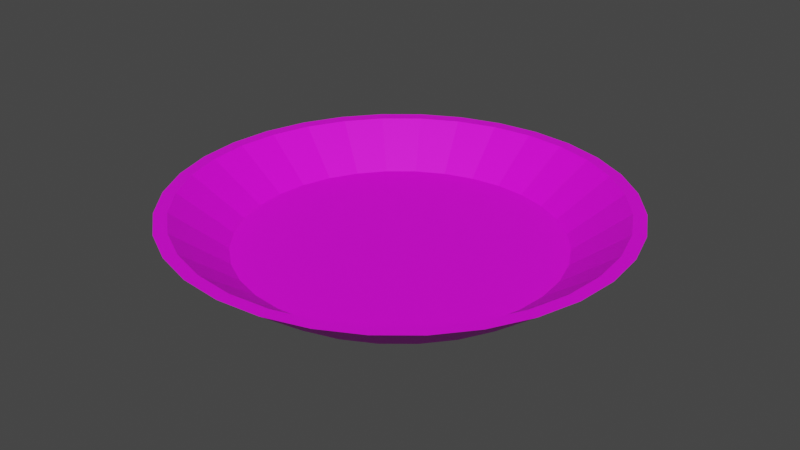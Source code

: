 # Source: prato.blend  (saved by Blender 2.82.7; exported with 4.5.12 LTS)
import bpy
from mathutils import Matrix  # noqa: F401  (used for matrix-valued properties, if any)

bpy.ops.wm.read_factory_settings(use_empty=True)
scene = bpy.context.scene
scene.name = 'Scene'

# ---- collections
col_collection = bpy.data.collections.new('Collection'); scene.collection.children.link(col_collection)

# ---- images (referenced by path relative to the original .blend; pixels are not part of the script)
import os
ASSET_DIR = os.environ.get("B2B_ASSET_DIR", "")  # directory of the original .blend (textures are referenced by path, not embedded)
HERE = os.path.dirname(os.path.abspath(__file__))  # packed textures are extracted next to this script under _unpacked/

def load_image(name, relpath, width, height, colorspace="sRGB"):
    """Load a texture the original file referenced (path relative to the .blend, or extracted next to this script)."""
    p = next((c for c in (os.path.join(HERE, relpath), os.path.join(ASSET_DIR, relpath)) if relpath and os.path.exists(c)), "")
    if p:
        img = bpy.data.images.load(p, check_existing=True)
        img.name = name
    else:  # same state as the original file: an image datablock whose file is absent (Cycles renders it pink)
        img = bpy.data.images.new(name, width, height)
        img.source = "FILE"
        img.filepath = "//" + (relpath or name)
    img.colorspace_settings.name = colorspace
    return img
img_prato_png = load_image('prato.png', 'prato.png', 1024, 1024, 'sRGB')

# ---- materials (node trees are filled in below, after node groups)
mat_material_001 = bpy.data.materials.new('Material.001')
mat_material_001.use_transparent_shadow = False

# ---- material node trees
mat_material_001.use_nodes = True; mat_material_001.node_tree.nodes.clear()
_N = mat_material_001.node_tree.nodes; _L = mat_material_001.node_tree.links
n0 = _N.new('ShaderNodeOutputMaterial'); n0.name = 'Material Output'; n0.location = (300, 300)
n1 = _N.new('ShaderNodeBsdfPrincipled'); n1.name = 'Principled BSDF'; n1.location = (10, 300)
n1.distribution = 'GGX'
n1.subsurface_method = 'BURLEY'
n1.inputs[3].default_value = 1.45
n1.inputs[27].default_value = (0.0, 0.0, 0.0, 1.0)
n1.inputs[28].default_value = 1.0
n2 = _N.new('ShaderNodeTexImage'); n2.name = 'Image Texture'; n2.location = (-280, 280)
n2.image = img_prato_png
_L.new(n1.outputs[0], n0.inputs[0])
_L.new(n2.outputs[0], n1.inputs[0])
n0.is_active_output = True

# ---- world
world_world = bpy.data.worlds.new('World'); scene.world = world_world
world_world.use_nodes = True; world_world.node_tree.nodes.clear()
_N = world_world.node_tree.nodes; _L = world_world.node_tree.links
n0 = _N.new('ShaderNodeOutputWorld'); n0.name = 'World Output'; n0.location = (300, 300)
n1 = _N.new('ShaderNodeBackground'); n1.name = 'Background'; n1.location = (10, 300)
n1.inputs[0].default_value = (0.05088, 0.05088, 0.05088, 1.0)
_L.new(n1.outputs[0], n0.inputs[0])
n0.is_active_output = True
world_world.color = (0.05088, 0.05088, 0.05088)
world_world.use_sun_shadow = False
world_world.sun_shadow_jitter_overblur = 0.0

# ---- meshes
me_cylinder = bpy.data.meshes.new('Cylinder')
me_cylinder.from_pydata([(2.881e-08, 0.7074, -0.75), (0.138, 0.6938, -0.75), (0.2707, 0.6535, -0.75), (0.393, 0.5882, -0.75), (0.5002, 0.5002, -0.75), (0.5882, 0.393, -0.75), (0.6535, 0.2707, -0.75), (0.6938, 0.138, -0.75), (0.7074, 1.225e-07, -0.75), (0.6938, -0.138, -0.75), (0.6535, -0.2707, -0.75), (0.5882, -0.393, -0.75), (0.5002, -0.5002, -0.75), (0.393, -0.5882, -0.75), (0.2707, -0.6535, -0.75), (0.138, -0.6938, -0.75), (-2.017e-07, -0.7074, -0.75), (-0.138, -0.6938, -0.75), (-0.2707, -0.6535, -0.75), (-0.393, -0.5882, -0.75), (-0.5002, -0.5002, -0.75), (-0.5882, -0.393, -0.75), (-0.6535, -0.2707, -0.75), (-0.6938, -0.138, -0.75), (-0.7074, 7.522e-07, -0.75), (-0.6938, 0.138, -0.75), (-0.6535, 0.2707, -0.75), (-0.5882, 0.393, -0.75), (-0.5002, 0.5002, -0.75), (-0.393, 0.5882, -0.75), (-0.2707, 0.6535, -0.75), (-0.138, 0.6938, -0.75), (3.033e-08, 0.7446, -1.0), (0.0, 1.0, 1.0), (0.1453, 0.7303, -1.0), (0.1951, 0.9808, 1.0), (0.2849, 0.6879, -1.0), (0.3827, 0.9239, 1.0), (0.4137, 0.6191, -1.0), (0.5556, 0.8315, 1.0), (0.5265, 0.5265, -1.0), (0.7071, 0.7071, 1.0), (0.6191, 0.4137, -1.0), (0.8315, 0.5556, 1.0), (0.6879, 0.2849, -1.0), (0.9239, 0.3827, 1.0), (0.7303, 0.1453, -1.0), (0.9808, 0.1951, 1.0), (0.7446, 1.29e-07, -1.0), (1.0, 7.55e-08, 1.0), (0.7303, -0.1453, -1.0), (0.9808, -0.1951, 1.0), (0.6879, -0.2849, -1.0), (0.9239, -0.3827, 1.0), (0.6191, -0.4137, -1.0), (0.8315, -0.5556, 1.0), (0.5265, -0.5265, -1.0), (0.7071, -0.7071, 1.0), (0.4137, -0.6191, -1.0), (0.5556, -0.8315, 1.0), (0.2849, -0.6879, -1.0), (0.3827, -0.9239, 1.0), (0.1453, -0.7303, -1.0), (0.1951, -0.9808, 1.0), (-2.123e-07, -0.7446, -1.0), (-3.258e-07, -1.0, 1.0), (-0.1453, -0.7303, -1.0), (-0.1951, -0.9808, 1.0), (-0.2849, -0.6879, -1.0), (-0.3827, -0.9239, 1.0), (-0.4137, -0.6191, -1.0), (-0.5556, -0.8315, 1.0), (-0.5265, -0.5265, -1.0), (-0.7071, -0.7071, 1.0), (-0.6191, -0.4137, -1.0), (-0.8315, -0.5556, 1.0), (-0.6879, -0.2849, -1.0), (-0.9239, -0.3827, 1.0), (-0.7303, -0.1453, -1.0), (-0.9808, -0.1951, 1.0), (-0.7446, 7.918e-07, -1.0), (-1.0, 9.656e-07, 1.0), (-0.7303, 0.1453, -1.0), (-0.9808, 0.1951, 1.0), (-0.6879, 0.2849, -1.0), (-0.9239, 0.3827, 1.0), (-0.6191, 0.4137, -1.0), (-0.8315, 0.5556, 1.0), (-0.5265, 0.5265, -1.0), (-0.7071, 0.7071, 1.0), (-0.4137, 0.6191, -1.0), (-0.5556, 0.8315, 1.0), (-0.2849, 0.6879, -1.0), (-0.3827, 0.9239, 1.0), (-0.1453, 0.7303, -1.0), (-0.1951, 0.9808, 1.0), (-0.184, 0.9251, 1.0), (8.008e-10, 0.9433, 1.0), (0.184, 0.9251, 1.0), (-0.361, 0.8715, 1.0), (0.361, 0.8715, 1.0), (-0.524, 0.7843, 1.0), (0.524, 0.7843, 1.0), (-0.667, 0.667, 1.0), (0.667, 0.667, 1.0), (0.7843, 0.524, 1.0), (-0.7843, 0.524, 1.0), (0.9251, 0.184, 1.0), (0.8715, 0.361, 1.0), (-0.8715, 0.361, 1.0), (0.9433, 7.314e-08, 1.0), (0.9251, -0.184, 1.0), (0.8715, -0.361, 1.0), (0.7843, -0.524, 1.0), (0.667, -0.667, 1.0), (0.524, -0.7843, 1.0), (0.184, -0.9251, 1.0), (0.361, -0.8715, 1.0), (-0.184, -0.9251, 1.0), (-3.066e-07, -0.9433, 1.0), (-0.524, -0.7843, 1.0), (-0.361, -0.8715, 1.0), (-0.9251, 0.184, 1.0), (-0.7843, -0.524, 1.0), (-0.667, -0.667, 1.0), (-0.8715, -0.361, 1.0), (-0.9251, -0.184, 1.0), (-0.9433, 9.127e-07, 1.0)], [], [(0, 1, 98, 97), (1, 2, 100, 98), (2, 3, 102, 100), (3, 4, 104, 102), (4, 5, 105, 104), (5, 6, 108, 105), (6, 7, 107, 108), (7, 8, 110, 107), (8, 9, 111, 110), (9, 10, 112, 111), (10, 11, 113, 112), (11, 12, 114, 113), (12, 13, 115, 114), (13, 14, 117, 115), (14, 15, 116, 117), (15, 16, 119, 116), (16, 17, 118, 119), (17, 18, 121, 118), (18, 19, 120, 121), (19, 20, 124, 120), (20, 21, 123, 124), (21, 22, 125, 123), (22, 23, 126, 125), (23, 24, 127, 126), (24, 25, 122, 127), (25, 26, 109, 122), (26, 27, 106, 109), (27, 28, 103, 106), (28, 29, 101, 103), (29, 30, 99, 101), (30, 31, 96, 99), (31, 0, 97, 96), (0, 31, 30, 29, 28, 27, 26, 25, 24, 23, 22, 21, 20, 19, 18, 17, 16, 15, 14, 13, 12, 11, 10, 9, 8, 7, 6, 5, 4, 3, 2, 1), (32, 33, 35, 34), (34, 35, 37, 36), (36, 37, 39, 38), (38, 39, 41, 40), (40, 41, 43, 42), (42, 43, 45, 44), (44, 45, 47, 46), (46, 47, 49, 48), (48, 49, 51, 50), (50, 51, 53, 52), (52, 53, 55, 54), (54, 55, 57, 56), (56, 57, 59, 58), (58, 59, 61, 60), (60, 61, 63, 62), (62, 63, 65, 64), (64, 65, 67, 66), (66, 67, 69, 68), (68, 69, 71, 70), (70, 71, 73, 72), (72, 73, 75, 74), (74, 75, 77, 76), (76, 77, 79, 78), (78, 79, 81, 80), (80, 81, 83, 82), (82, 83, 85, 84), (84, 85, 87, 86), (86, 87, 89, 88), (88, 89, 91, 90), (90, 91, 93, 92), (35, 33, 95, 93, 91, 89, 87, 85, 83, 81, 127, 122, 109, 106, 103, 101, 99, 96, 97, 98, 100, 102, 104, 105, 108, 107, 110, 49, 47, 45, 43, 41, 39, 37), (92, 93, 95, 94), (94, 95, 33, 32), (32, 34, 36, 38, 40, 42, 44, 46, 48, 50, 52, 54, 56, 58, 60, 62, 64, 66, 68, 70, 72, 74, 76, 78, 80, 82, 84, 86, 88, 90, 92, 94), (49, 110, 111, 112, 113, 114, 115, 117, 116, 119, 118, 121, 120, 124, 123, 125, 126, 127, 81, 79, 77, 75, 73, 71, 69, 67, 65, 63, 61, 59, 57, 55, 53, 51)])
_uv = me_cylinder.uv_layers.new(name='UVMap')
_uv.uv.foreach_set('vector', [1.0, 0.5, 0.9688, 0.5, 0.9688, 0.9861, 1.0, 0.9861, 0.9688, 0.5, 0.9375, 0.5, 0.9375, 0.9861, 0.9688, 0.9861, 0.9375, 0.5, 0.9062, 0.5, 0.9062, 0.9861, 0.9375, 0.9861, 0.9062, 0.5, 0.875, 0.5, 0.875, 0.9861, 0.9062, 0.9861, 0.875, 0.5, 0.8438, 0.5, 0.8438, 0.9861, 0.875, 0.9861, 0.8438, 0.5, 0.8125, 0.5, 0.8125, 0.9861, 0.8438, 0.9861, 0.8125, 0.5, 0.7812, 0.5, 0.7812, 0.9861, 0.8125, 0.9861, 0.7812, 0.5, 0.75, 0.5, 0.75, 0.9861, 0.7812, 0.9861, 0.75, 0.5, 0.7188, 0.5, 0.7188, 0.9861, 0.75, 0.9861, 0.7188, 0.5, 0.6875, 0.5, 0.6875, 0.9861, 0.7188, 0.9861, 0.6875, 0.5, 0.6562, 0.5, 0.6562, 0.9861, 0.6875, 0.9861, 0.6562, 0.5, 0.625, 0.5, 0.625, 0.9861, 0.6562, 0.9861, 0.625, 0.5, 0.5938, 0.5, 0.5938, 0.9861, 0.625, 0.9861, 0.5938, 0.5, 0.5625, 0.5, 0.5625, 0.9861, 0.5938, 0.9861, 0.5625, 0.5, 0.5312, 0.5, 0.5312, 0.9861, 0.5625, 0.9861, 0.5312, 0.5, 0.5, 0.5, 0.5, 0.9861, 0.5312, 0.9861, 0.5, 0.5, 0.4688, 0.5, 0.4688, 0.9861, 0.5, 0.9861, 0.4688, 0.5, 0.4375, 0.5, 0.4375, 0.9861, 0.4688, 0.9861, 0.4375, 0.5, 0.4062, 0.5, 0.4062, 0.9861, 0.4375, 0.9861, 0.4062, 0.5, 0.375, 0.5, 0.375, 0.9861, 0.4062, 0.9861, 0.375, 0.5, 0.3438, 0.5, 0.3438, 0.9861, 0.375, 0.9861, 0.3438, 0.5, 0.3125, 0.5, 0.3125, 0.9861, 0.3438, 0.9861, 0.3125, 0.5, 0.2812, 0.5, 0.2812, 0.9861, 0.3125, 0.9861, 0.2812, 0.5, 0.25, 0.5, 0.25, 0.9861, 0.2812, 0.9861, 0.25, 0.5, 0.2188, 0.5, 0.2188, 0.9861, 0.25, 0.9861, 0.2188, 0.5, 0.1875, 0.5, 0.1875, 0.9861, 0.2188, 0.9861, 0.1875, 0.5, 0.1562, 0.5, 0.1562, 0.9861, 0.1875, 0.9861, 0.1562, 0.5, 0.125, 0.5, 0.125, 0.9861, 0.1562, 0.9861, 0.125, 0.5, 0.09375, 0.5, 0.09375, 0.9861, 0.125, 0.9861, 0.09375, 0.5, 0.0625, 0.5, 0.0625, 0.9861, 0.09375, 0.9861, 0.0625, 0.5, 0.03125, 0.5, 0.03125, 0.9861, 0.0625, 0.9861, 0.03125, 0.5, 0.0, 0.5, 0.0, 0.9861, 0.03125, 0.9861, 0.75, 0.49, 0.7032, 0.4854, 0.6582, 0.4717, 0.6167, 0.4496, 0.5803, 0.4197, 0.5504, 0.3833, 0.5283, 0.3418, 0.5146, 0.2968, 0.51, 0.25, 0.5146, 0.2032, 0.5283, 0.1582, 0.5504, 0.1167, 0.5803, 0.08029, 0.6167, 0.05045, 0.6582, 0.02827, 0.7032, 0.01461, 0.75, 0.01, 0.7968, 0.01461, 0.8418, 0.02827, 0.8833, 0.05045, 0.9197, 0.08029, 0.9496, 0.1167, 0.9717, 0.1582, 0.9854, 0.2032, 0.99, 0.25, 0.9854, 0.2968, 0.9717, 0.3418, 0.9496, 0.3833, 0.9197, 0.4197, 0.8833, 0.4496, 0.8418, 0.4717, 0.7968, 0.4854, 1.0, 0.5, 1.0, 1.0, 0.9688, 1.0, 0.9688, 0.5, 0.9688, 0.5, 0.9688, 1.0, 0.9375, 1.0, 0.9375, 0.5, 0.9375, 0.5, 0.9375, 1.0, 0.9062, 1.0, 0.9062, 0.5, 0.9062, 0.5, 0.9062, 1.0, 0.875, 1.0, 0.875, 0.5, 0.875, 0.5, 0.875, 1.0, 0.8438, 1.0, 0.8438, 0.5, 0.8438, 0.5, 0.8438, 1.0, 0.8125, 1.0, 0.8125, 0.5, 0.8125, 0.5, 0.8125, 1.0, 0.7812, 1.0, 0.7812, 0.5, 0.7812, 0.5, 0.7812, 1.0, 0.75, 1.0, 0.75, 0.5, 0.75, 0.5, 0.75, 1.0, 0.7188, 1.0, 0.7188, 0.5, 0.7188, 0.5, 0.7188, 1.0, 0.6875, 1.0, 0.6875, 0.5, 0.6875, 0.5, 0.6875, 1.0, 0.6562, 1.0, 0.6562, 0.5, 0.6562, 0.5, 0.6562, 1.0, 0.625, 1.0, 0.625, 0.5, 0.625, 0.5, 0.625, 1.0, 0.5938, 1.0, 0.5938, 0.5, 0.5938, 0.5, 0.5938, 1.0, 0.5625, 1.0, 0.5625, 0.5, 0.5625, 0.5, 0.5625, 1.0, 0.5312, 1.0, 0.5312, 0.5, 0.5312, 0.5, 0.5312, 1.0, 0.5, 1.0, 0.5, 0.5, 0.5, 0.5, 0.5, 1.0, 0.4688, 1.0, 0.4688, 0.5, 0.4688, 0.5, 0.4688, 1.0, 0.4375, 1.0, 0.4375, 0.5, 0.4375, 0.5, 0.4375, 1.0, 0.4062, 1.0, 0.4062, 0.5, 0.4062, 0.5, 0.4062, 1.0, 0.375, 1.0, 0.375, 0.5, 0.375, 0.5, 0.375, 1.0, 0.3438, 1.0, 0.3438, 0.5, 0.3438, 0.5, 0.3438, 1.0, 0.3125, 1.0, 0.3125, 0.5, 0.3125, 0.5, 0.3125, 1.0, 0.2812, 1.0, 0.2812, 0.5, 0.2812, 0.5, 0.2812, 1.0, 0.25, 1.0, 0.25, 0.5, 0.25, 0.5, 0.25, 1.0, 0.2188, 1.0, 0.2188, 0.5, 0.2188, 0.5, 0.2188, 1.0, 0.1875, 1.0, 0.1875, 0.5, 0.1875, 0.5, 0.1875, 1.0, 0.1562, 1.0, 0.1562, 0.5, 0.1562, 0.5, 0.1562, 1.0, 0.125, 1.0, 0.125, 0.5, 0.125, 0.5, 0.125, 1.0, 0.09375, 1.0, 0.09375, 0.5, 0.09375, 0.5, 0.09375, 1.0, 0.0625, 1.0, 0.0625, 0.5, 0.2968, 0.4854, 0.25, 0.49, 0.2032, 0.4854, 0.1582, 0.4717, 0.1167, 0.4496, 0.08029, 0.4197, 0.05045, 0.3833, 0.02827, 0.3418, 0.01461, 0.2968, 0.01, 0.25, 0.02362, 0.25, 0.02797, 0.2942, 0.04085, 0.3366, 0.06177, 0.3758, 0.08992, 0.4101, 0.1242, 0.4382, 0.1634, 0.4591, 0.2058, 0.472, 0.25, 0.4764, 0.2942, 0.472, 0.3366, 0.4591, 0.3758, 0.4382, 0.4101, 0.4101, 0.4382, 0.3758, 0.4591, 0.3366, 0.472, 0.2942, 0.4764, 0.25, 0.49, 0.25, 0.4854, 0.2968, 0.4717, 0.3418, 0.4496, 0.3833, 0.4197, 0.4197, 0.3833, 0.4496, 0.3418, 0.4717, 0.0625, 0.5, 0.0625, 1.0, 0.03125, 1.0, 0.03125, 0.5, 0.03125, 0.5, 0.03125, 1.0, 0.0, 1.0, 0.0, 0.5, 0.75, 0.49, 0.7968, 0.4854, 0.8418, 0.4717, 0.8833, 0.4496, 0.9197, 0.4197, 0.9496, 0.3833, 0.9717, 0.3418, 0.9854, 0.2968, 0.99, 0.25, 0.9854, 0.2032, 0.9717, 0.1582, 0.9496, 0.1167, 0.9197, 0.08029, 0.8833, 0.05045, 0.8418, 0.02827, 0.7968, 0.01461, 0.75, 0.01, 0.7032, 0.01461, 0.6582, 0.02827, 0.6167, 0.05045, 0.5803, 0.08029, 0.5504, 0.1167, 0.5283, 0.1582, 0.5146, 0.2032, 0.51, 0.25, 0.5146, 0.2968, 0.5283, 0.3418, 0.5504, 0.3833, 0.5803, 0.4197, 0.6167, 0.4496, 0.6582, 0.4717, 0.7032, 0.4854, 0.49, 0.25, 0.4764, 0.25, 0.472, 0.2058, 0.4591, 0.1634, 0.4382, 0.1242, 0.4101, 0.08992, 0.3758, 0.06177, 0.3366, 0.04085, 0.2942, 0.02797, 0.25, 0.02362, 0.2058, 0.02797, 0.1634, 0.04085, 0.1242, 0.06177, 0.08992, 0.08992, 0.06177, 0.1242, 0.04085, 0.1634, 0.02797, 0.2058, 0.02362, 0.25, 0.01, 0.25, 0.01461, 0.2032, 0.02827, 0.1582, 0.05045, 0.1167, 0.08029, 0.08029, 0.1167, 0.05045, 0.1582, 0.02827, 0.2032, 0.01461, 0.25, 0.01, 0.2968, 0.01461, 0.3418, 0.02827, 0.3833, 0.05045, 0.4197, 0.08029, 0.4496, 0.1167, 0.4717, 0.1582, 0.4854, 0.2032])
me_cylinder.materials.append(mat_material_001)
me_cylinder.use_remesh_fix_poles = True
me_cylinder.use_remesh_preserve_attributes = False
me_cylinder.use_mirror_vertex_groups = False
me_cylinder.update()

# ---- objects
ob_cylinder = bpy.data.objects.new('Cylinder', me_cylinder)

# ---- transforms, parenting, visibility, modifiers, constraints
ob_cylinder.location = (0.0, 0.0, 0.0)
ob_cylinder.scale = (1.0, 1.0, 0.1)
ob_cylinder.lineart.crease_threshold = 0.0

# ---- collection membership
col_collection.objects.link(ob_cylinder)

# ---- scene / render settings (as saved in the file)
scene.frame_start = 1; scene.frame_end = 250; scene.frame_set(1)
scene.render.engine = 'BLENDER_EEVEE_NEXT'
scene.cycles.use_denoising = False
scene.cycles.samples = 128
scene.cycles.sampling_pattern = 'TABULATED_SOBOL'
scene.cycles.use_adaptive_sampling = False
scene.cycles.use_light_tree = False
scene.view_settings.view_transform = 'Filmic'
bpy.context.view_layer.update()

# ---- added for rendering (the .blend has no active camera and no usable light): camera, sun
cam_auto = bpy.data.cameras.new('AutoCamera')
cam_auto.lens = 50.0
cam_auto.sensor_width = 36.0
cam_auto.clip_end = 1000.0
ob_auto_camera = bpy.data.objects.new('AutoCamera', cam_auto)
scene.collection.objects.link(ob_auto_camera)
ob_auto_camera.location = (2.62346, -3.14816, 2.09877)
ob_auto_camera.rotation_euler = (1.09748, -7.21219e-08, 0.694738)
scene.camera = ob_auto_camera
light_auto_sun = bpy.data.lights.new('AutoSun', 'SUN')
light_auto_sun.energy = 3.0
light_auto_sun.angle = 0.0523599
ob_auto_sun = bpy.data.objects.new('AutoSun', light_auto_sun)
scene.collection.objects.link(ob_auto_sun)
ob_auto_sun.rotation_euler = (0.872665, 0.174533, 0.523599)
bpy.context.view_layer.update()
